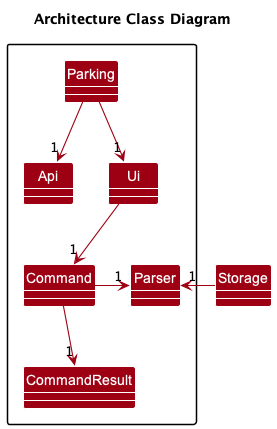

The diagram above was rendered by PlantUML. Its source (embedded in the PNG):
@startuml
!include style.puml
skinparam arrowThickness 1.1
skinparam arrowColor MODEL_COLOR
skinparam classBackgroundColor MODEL_COLOR
show field
show methods

title Architecture Class Diagram

package  {
class Parking{}
class Api{}
class Ui{}
class Command{}
class Parser{}
class CommandResult{}
}

class Storage{}

Parking --> "1" Ui
Parking --> "1"Api
Ui --> "1"Command
Command -> "1"Parser
Command --> "1"CommandResult
Parser "1" <- Storage


@enduml